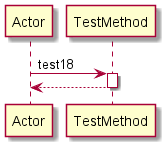

The diagram above was rendered by PlantUML. Its source (embedded in the PNG):
@startuml 
participant Actor 
Actor -> TestMethod: test18
activate TestMethod
return 
@enduml